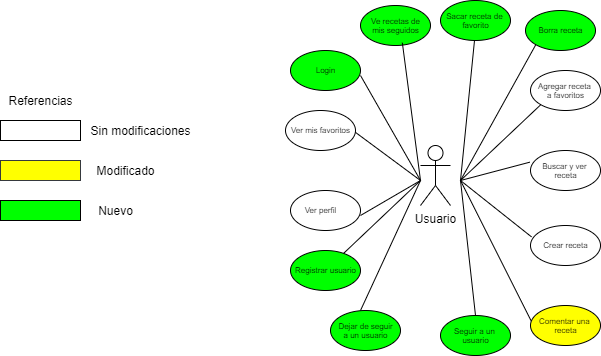

The diagram above was exported from draw.io. Its source (the exported page's mxGraphModel, read from the mxfile embedded in the PNG):
<mxGraphModel dx="858" dy="441" grid="1" gridSize="10" guides="1" tooltips="1" connect="1" arrows="1" fold="1" page="1" pageScale="1" pageWidth="827" pageHeight="1169" math="0" shadow="0">
  <root>
    <mxCell id="0" />
    <mxCell id="1" parent="0" />
    <mxCell id="WEP2w-aAyDaE7h5qEHEa-1" value="" style="rounded=0;whiteSpace=wrap;html=1;" parent="1" vertex="1">
      <mxGeometry x="200" y="130" width="80" height="20" as="geometry" />
    </mxCell>
    <mxCell id="WEP2w-aAyDaE7h5qEHEa-2" value="" style="rounded=0;whiteSpace=wrap;html=1;fontColor=#ffffff;fillColor=#00FF00;" parent="1" vertex="1">
      <mxGeometry x="200" y="210" width="80" height="20" as="geometry" />
    </mxCell>
    <mxCell id="WEP2w-aAyDaE7h5qEHEa-3" value="" style="rounded=0;whiteSpace=wrap;html=1;strokeColor=#36393d;fillColor=#FFFF00;" parent="1" vertex="1">
      <mxGeometry x="200" y="170" width="80" height="20" as="geometry" />
    </mxCell>
    <mxCell id="WEP2w-aAyDaE7h5qEHEa-4" value="Referencias" style="text;html=1;align=center;verticalAlign=middle;resizable=0;points=[];autosize=1;" parent="1" vertex="1">
      <mxGeometry x="200" y="100" width="80" height="20" as="geometry" />
    </mxCell>
    <mxCell id="WEP2w-aAyDaE7h5qEHEa-5" value="Sin modificaciones" style="text;html=1;align=center;verticalAlign=middle;resizable=0;points=[];autosize=1;" parent="1" vertex="1">
      <mxGeometry x="280" y="130" width="120" height="20" as="geometry" />
    </mxCell>
    <mxCell id="WEP2w-aAyDaE7h5qEHEa-6" value="Modificado" style="text;html=1;align=center;verticalAlign=middle;resizable=0;points=[];autosize=1;" parent="1" vertex="1">
      <mxGeometry x="290" y="170" width="70" height="20" as="geometry" />
    </mxCell>
    <mxCell id="WEP2w-aAyDaE7h5qEHEa-9" value="Nuevo" style="text;html=1;align=center;verticalAlign=middle;resizable=0;points=[];autosize=1;" parent="1" vertex="1">
      <mxGeometry x="290" y="210" width="50" height="20" as="geometry" />
    </mxCell>
    <mxCell id="WEP2w-aAyDaE7h5qEHEa-12" value="Usuario" style="shape=umlActor;verticalLabelPosition=bottom;verticalAlign=top;html=1;outlineConnect=0;strokeColor=#000000;fillColor=#FFFFFF;fontStyle=0" parent="1" vertex="1">
      <mxGeometry x="620" y="155" width="30" height="60" as="geometry" />
    </mxCell>
    <mxCell id="WEP2w-aAyDaE7h5qEHEa-14" value="" style="ellipse;whiteSpace=wrap;html=1;" parent="1" vertex="1">
      <mxGeometry x="730" y="160" width="70" height="40" as="geometry" />
    </mxCell>
    <mxCell id="WEP2w-aAyDaE7h5qEHEa-16" value="" style="ellipse;whiteSpace=wrap;html=1;" parent="1" vertex="1">
      <mxGeometry x="730" y="235" width="70" height="40" as="geometry" />
    </mxCell>
    <mxCell id="WEP2w-aAyDaE7h5qEHEa-17" value="Buscar y ver &lt;br style=&quot;font-size: 8px;&quot;&gt;receta" style="text;html=1;align=center;verticalAlign=middle;resizable=0;points=[];autosize=1;fontSize=8;" parent="1" vertex="1">
      <mxGeometry x="735" y="165" width="60" height="30" as="geometry" />
    </mxCell>
    <mxCell id="WEP2w-aAyDaE7h5qEHEa-19" value="&lt;font color=&quot;#000000&quot; style=&quot;font-size: 8px;&quot;&gt;Crear receta&lt;/font&gt;" style="text;html=1;align=center;verticalAlign=middle;resizable=0;points=[];autosize=1;fontSize=8;" parent="1" vertex="1">
      <mxGeometry x="735" y="245" width="60" height="20" as="geometry" />
    </mxCell>
    <mxCell id="WEP2w-aAyDaE7h5qEHEa-20" value="" style="endArrow=none;html=1;fontSize=7;fontColor=#00FF00;entryX=-0.01;entryY=0.292;entryDx=0;entryDy=0;entryPerimeter=0;" parent="1" target="WEP2w-aAyDaE7h5qEHEa-14" edge="1">
      <mxGeometry width="50" height="50" relative="1" as="geometry">
        <mxPoint x="660" y="190" as="sourcePoint" />
        <mxPoint x="690" y="155" as="targetPoint" />
      </mxGeometry>
    </mxCell>
    <mxCell id="WEP2w-aAyDaE7h5qEHEa-21" value="" style="endArrow=none;html=1;fontSize=7;fontColor=#00FF00;entryX=0.014;entryY=0.284;entryDx=0;entryDy=0;entryPerimeter=0;" parent="1" target="WEP2w-aAyDaE7h5qEHEa-16" edge="1">
      <mxGeometry width="50" height="50" relative="1" as="geometry">
        <mxPoint x="660" y="190" as="sourcePoint" />
        <mxPoint x="710" y="135" as="targetPoint" />
      </mxGeometry>
    </mxCell>
    <mxCell id="OCAK9qYY5XM6jHTFr0Xz-4" value="" style="ellipse;whiteSpace=wrap;html=1;fillColor=#FFFF00;" parent="1" vertex="1">
      <mxGeometry x="730" y="315" width="70" height="40" as="geometry" />
    </mxCell>
    <mxCell id="OCAK9qYY5XM6jHTFr0Xz-5" value="&lt;font color=&quot;#000000&quot; style=&quot;font-size: 8px&quot;&gt;Comentar una &lt;br&gt;receta&lt;/font&gt;" style="text;html=1;align=center;verticalAlign=middle;resizable=0;points=[];autosize=1;fontSize=8;" parent="1" vertex="1">
      <mxGeometry x="730" y="320" width="70" height="30" as="geometry" />
    </mxCell>
    <mxCell id="OCAK9qYY5XM6jHTFr0Xz-7" value="" style="ellipse;whiteSpace=wrap;html=1;fillColor=#FFFFFF;" parent="1" vertex="1">
      <mxGeometry x="490" y="200" width="70" height="40" as="geometry" />
    </mxCell>
    <mxCell id="OCAK9qYY5XM6jHTFr0Xz-8" value="Ver perfil" style="text;html=1;align=center;verticalAlign=middle;resizable=0;points=[];autosize=1;fontSize=8;" parent="1" vertex="1">
      <mxGeometry x="495" y="210" width="50" height="20" as="geometry" />
    </mxCell>
    <mxCell id="OCAK9qYY5XM6jHTFr0Xz-10" value="" style="ellipse;whiteSpace=wrap;html=1;fillColor=#FFFFFF;" parent="1" vertex="1">
      <mxGeometry x="485" y="120" width="70" height="40" as="geometry" />
    </mxCell>
    <mxCell id="OCAK9qYY5XM6jHTFr0Xz-11" value="Ver mis favoritos" style="text;html=1;align=center;verticalAlign=middle;resizable=0;points=[];autosize=1;fontSize=8;" parent="1" vertex="1">
      <mxGeometry x="485" y="130" width="70" height="20" as="geometry" />
    </mxCell>
    <mxCell id="OCAK9qYY5XM6jHTFr0Xz-16" value="" style="endArrow=none;html=1;fontColor=#000000;entryX=0.01;entryY=0.35;entryDx=0;entryDy=0;entryPerimeter=0;" parent="1" target="OCAK9qYY5XM6jHTFr0Xz-5" edge="1">
      <mxGeometry width="50" height="50" relative="1" as="geometry">
        <mxPoint x="660" y="190" as="sourcePoint" />
        <mxPoint x="710" y="135" as="targetPoint" />
      </mxGeometry>
    </mxCell>
    <mxCell id="OCAK9qYY5XM6jHTFr0Xz-21" value="" style="ellipse;whiteSpace=wrap;html=1;fillColor=#FFFFFF;" parent="1" vertex="1">
      <mxGeometry x="730" y="80" width="70" height="40" as="geometry" />
    </mxCell>
    <mxCell id="OCAK9qYY5XM6jHTFr0Xz-22" value="Agregar receta &lt;br&gt;a favoritos" style="text;html=1;align=center;verticalAlign=middle;resizable=0;points=[];autosize=1;fontSize=8;" parent="1" vertex="1">
      <mxGeometry x="730" y="85" width="70" height="30" as="geometry" />
    </mxCell>
    <mxCell id="OCAK9qYY5XM6jHTFr0Xz-23" value="" style="endArrow=none;html=1;fontColor=#000000;entryX=1;entryY=0.594;entryDx=0;entryDy=0;entryPerimeter=0;" parent="1" target="OCAK9qYY5XM6jHTFr0Xz-11" edge="1">
      <mxGeometry width="50" height="50" relative="1" as="geometry">
        <mxPoint x="620" y="190" as="sourcePoint" />
        <mxPoint x="660" y="150" as="targetPoint" />
      </mxGeometry>
    </mxCell>
    <mxCell id="OCAK9qYY5XM6jHTFr0Xz-24" value="" style="endArrow=none;html=1;fontColor=#000000;" parent="1" edge="1">
      <mxGeometry width="50" height="50" relative="1" as="geometry">
        <mxPoint x="560" y="225" as="sourcePoint" />
        <mxPoint x="620" y="190" as="targetPoint" />
      </mxGeometry>
    </mxCell>
    <mxCell id="OCAK9qYY5XM6jHTFr0Xz-31" value="" style="endArrow=none;html=1;fontColor=#000000;entryX=0;entryY=1;entryDx=0;entryDy=0;" parent="1" target="OCAK9qYY5XM6jHTFr0Xz-21" edge="1">
      <mxGeometry width="50" height="50" relative="1" as="geometry">
        <mxPoint x="660" y="190" as="sourcePoint" />
        <mxPoint x="710" y="140" as="targetPoint" />
      </mxGeometry>
    </mxCell>
    <mxCell id="VtuNi4yMClSt4l6G7bOD-1" value="" style="ellipse;whiteSpace=wrap;html=1;fillColor=#00FF00;" vertex="1" parent="1">
      <mxGeometry x="725" y="20" width="70" height="40" as="geometry" />
    </mxCell>
    <mxCell id="VtuNi4yMClSt4l6G7bOD-2" value="&lt;font color=&quot;#000000&quot; style=&quot;font-size: 8px&quot;&gt;Borra receta&lt;/font&gt;" style="text;html=1;align=center;verticalAlign=middle;resizable=0;points=[];autosize=1;fontSize=8;" vertex="1" parent="1">
      <mxGeometry x="730" y="30" width="60" height="20" as="geometry" />
    </mxCell>
    <mxCell id="VtuNi4yMClSt4l6G7bOD-3" value="" style="ellipse;whiteSpace=wrap;html=1;fillColor=#00FF00;" vertex="1" parent="1">
      <mxGeometry x="490" y="60" width="70" height="40" as="geometry" />
    </mxCell>
    <mxCell id="VtuNi4yMClSt4l6G7bOD-4" value="&lt;font color=&quot;#000000&quot; style=&quot;font-size: 8px&quot;&gt;Login&lt;/font&gt;" style="text;html=1;align=center;verticalAlign=middle;resizable=0;points=[];autosize=1;fontSize=8;" vertex="1" parent="1">
      <mxGeometry x="505" y="70" width="40" height="20" as="geometry" />
    </mxCell>
    <mxCell id="VtuNi4yMClSt4l6G7bOD-5" value="" style="ellipse;whiteSpace=wrap;html=1;fillColor=#00FF00;" vertex="1" parent="1">
      <mxGeometry x="490" y="260" width="70" height="40" as="geometry" />
    </mxCell>
    <mxCell id="VtuNi4yMClSt4l6G7bOD-6" value="&lt;font color=&quot;#000000&quot; style=&quot;font-size: 8px&quot;&gt;Registrar usuario&lt;/font&gt;" style="text;html=1;align=center;verticalAlign=middle;resizable=0;points=[];autosize=1;fontSize=8;" vertex="1" parent="1">
      <mxGeometry x="485" y="270" width="80" height="20" as="geometry" />
    </mxCell>
    <mxCell id="VtuNi4yMClSt4l6G7bOD-8" value="" style="endArrow=none;html=1;" edge="1" parent="1" source="VtuNi4yMClSt4l6G7bOD-5">
      <mxGeometry width="50" height="50" relative="1" as="geometry">
        <mxPoint x="550" y="270" as="sourcePoint" />
        <mxPoint x="620" y="190" as="targetPoint" />
      </mxGeometry>
    </mxCell>
    <mxCell id="VtuNi4yMClSt4l6G7bOD-9" value="" style="endArrow=none;html=1;" edge="1" parent="1">
      <mxGeometry width="50" height="50" relative="1" as="geometry">
        <mxPoint x="560" y="85" as="sourcePoint" />
        <mxPoint x="620" y="190" as="targetPoint" />
      </mxGeometry>
    </mxCell>
    <mxCell id="VtuNi4yMClSt4l6G7bOD-10" value="" style="endArrow=none;html=1;entryX=0;entryY=1;entryDx=0;entryDy=0;" edge="1" parent="1" target="VtuNi4yMClSt4l6G7bOD-1">
      <mxGeometry width="50" height="50" relative="1" as="geometry">
        <mxPoint x="660" y="190" as="sourcePoint" />
        <mxPoint x="710" y="140" as="targetPoint" />
      </mxGeometry>
    </mxCell>
    <mxCell id="VtuNi4yMClSt4l6G7bOD-11" value="" style="ellipse;whiteSpace=wrap;html=1;fillColor=#00FF00;" vertex="1" parent="1">
      <mxGeometry x="640" y="10" width="70" height="40" as="geometry" />
    </mxCell>
    <mxCell id="VtuNi4yMClSt4l6G7bOD-12" value="&lt;font color=&quot;#000000&quot; style=&quot;font-size: 8px&quot;&gt;Sacar receta de&amp;nbsp;&lt;br&gt;favorito&lt;br&gt;&lt;/font&gt;" style="text;html=1;align=center;verticalAlign=middle;resizable=0;points=[];autosize=1;fontSize=8;" vertex="1" parent="1">
      <mxGeometry x="640" y="15" width="70" height="30" as="geometry" />
    </mxCell>
    <mxCell id="VtuNi4yMClSt4l6G7bOD-13" value="" style="ellipse;whiteSpace=wrap;html=1;fillColor=#00FF00;" vertex="1" parent="1">
      <mxGeometry x="640" y="325" width="70" height="40" as="geometry" />
    </mxCell>
    <mxCell id="VtuNi4yMClSt4l6G7bOD-14" value="&lt;font color=&quot;#000000&quot; style=&quot;font-size: 8px&quot;&gt;Seguir a un &lt;br&gt;usuario&lt;/font&gt;" style="text;html=1;align=center;verticalAlign=middle;resizable=0;points=[];autosize=1;fontSize=8;" vertex="1" parent="1">
      <mxGeometry x="645" y="330" width="60" height="30" as="geometry" />
    </mxCell>
    <mxCell id="VtuNi4yMClSt4l6G7bOD-15" value="" style="ellipse;whiteSpace=wrap;html=1;fillColor=#00FF00;" vertex="1" parent="1">
      <mxGeometry x="530" y="320" width="70" height="40" as="geometry" />
    </mxCell>
    <mxCell id="VtuNi4yMClSt4l6G7bOD-16" value="&lt;font color=&quot;#000000&quot; style=&quot;font-size: 8px&quot;&gt;Dejar de seguir&lt;br&gt;a un usuario&lt;br&gt;&lt;/font&gt;" style="text;html=1;align=center;verticalAlign=middle;resizable=0;points=[];autosize=1;fontSize=8;" vertex="1" parent="1">
      <mxGeometry x="530" y="325" width="70" height="30" as="geometry" />
    </mxCell>
    <mxCell id="VtuNi4yMClSt4l6G7bOD-18" value="" style="ellipse;whiteSpace=wrap;html=1;fillColor=#00FF00;" vertex="1" parent="1">
      <mxGeometry x="560" y="15" width="70" height="40" as="geometry" />
    </mxCell>
    <mxCell id="VtuNi4yMClSt4l6G7bOD-19" value="Ve recetas de&lt;br&gt;mis seguidos" style="text;html=1;align=center;verticalAlign=middle;resizable=0;points=[];autosize=1;fontSize=8;" vertex="1" parent="1">
      <mxGeometry x="565" y="20" width="60" height="30" as="geometry" />
    </mxCell>
    <mxCell id="VtuNi4yMClSt4l6G7bOD-20" value="" style="endArrow=none;html=1;entryX=0.614;entryY=1.076;entryDx=0;entryDy=0;entryPerimeter=0;" edge="1" parent="1" target="VtuNi4yMClSt4l6G7bOD-19">
      <mxGeometry width="50" height="50" relative="1" as="geometry">
        <mxPoint x="620" y="190" as="sourcePoint" />
        <mxPoint x="670" y="140" as="targetPoint" />
      </mxGeometry>
    </mxCell>
    <mxCell id="VtuNi4yMClSt4l6G7bOD-21" value="" style="endArrow=none;html=1;" edge="1" parent="1">
      <mxGeometry width="50" height="50" relative="1" as="geometry">
        <mxPoint x="660" y="190" as="sourcePoint" />
        <mxPoint x="674" y="50" as="targetPoint" />
      </mxGeometry>
    </mxCell>
    <mxCell id="VtuNi4yMClSt4l6G7bOD-22" value="" style="endArrow=none;html=1;" edge="1" parent="1">
      <mxGeometry width="50" height="50" relative="1" as="geometry">
        <mxPoint x="560" y="320" as="sourcePoint" />
        <mxPoint x="620" y="190" as="targetPoint" />
      </mxGeometry>
    </mxCell>
    <mxCell id="VtuNi4yMClSt4l6G7bOD-23" value="" style="endArrow=none;html=1;" edge="1" parent="1">
      <mxGeometry width="50" height="50" relative="1" as="geometry">
        <mxPoint x="675" y="325" as="sourcePoint" />
        <mxPoint x="660" y="190" as="targetPoint" />
      </mxGeometry>
    </mxCell>
  </root>
</mxGraphModel>